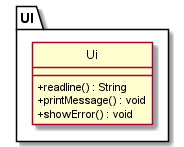

The diagram above was rendered by PlantUML. Its source (embedded in the PNG):
@startuml
!include style.puml

package UI {
    Class Ui {
        + readline() : String
        + printMessage() : void
        + showError() : void
    }
}

@enduml